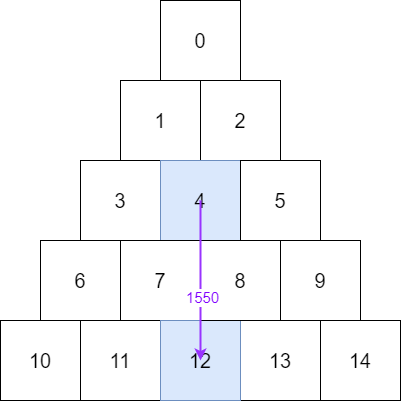

The diagram above was exported from draw.io. Its source (the exported page's mxGraphModel, read from the mxfile embedded in the PNG):
<mxGraphModel dx="722" dy="699" grid="1" gridSize="10" guides="1" tooltips="1" connect="1" arrows="1" fold="1" page="1" pageScale="1" pageWidth="827" pageHeight="1169" math="0" shadow="0">
  <root>
    <mxCell id="0" />
    <mxCell id="1" parent="0" />
    <mxCell id="gFoA4L4RPLOaTOVKsQIw-1" value="0" style="whiteSpace=wrap;html=1;aspect=fixed;fontSize=20;" vertex="1" parent="1">
      <mxGeometry x="360" y="200" width="80" height="80" as="geometry" />
    </mxCell>
    <mxCell id="gFoA4L4RPLOaTOVKsQIw-2" value="1" style="whiteSpace=wrap;html=1;aspect=fixed;fontSize=20;" vertex="1" parent="1">
      <mxGeometry x="320" y="280" width="80" height="80" as="geometry" />
    </mxCell>
    <mxCell id="gFoA4L4RPLOaTOVKsQIw-3" value="2" style="whiteSpace=wrap;html=1;aspect=fixed;fontSize=20;" vertex="1" parent="1">
      <mxGeometry x="400" y="280" width="80" height="80" as="geometry" />
    </mxCell>
    <mxCell id="gFoA4L4RPLOaTOVKsQIw-4" value="10" style="whiteSpace=wrap;html=1;aspect=fixed;fontSize=20;" vertex="1" parent="1">
      <mxGeometry x="200" y="520" width="80" height="80" as="geometry" />
    </mxCell>
    <mxCell id="gFoA4L4RPLOaTOVKsQIw-5" value="3" style="whiteSpace=wrap;html=1;aspect=fixed;fontSize=20;" vertex="1" parent="1">
      <mxGeometry x="280" y="360" width="80" height="80" as="geometry" />
    </mxCell>
    <mxCell id="gFoA4L4RPLOaTOVKsQIw-6" value="6" style="whiteSpace=wrap;html=1;aspect=fixed;fontSize=20;" vertex="1" parent="1">
      <mxGeometry x="240" y="440" width="80" height="80" as="geometry" />
    </mxCell>
    <mxCell id="gFoA4L4RPLOaTOVKsQIw-7" value="4" style="whiteSpace=wrap;html=1;aspect=fixed;fontSize=20;fillColor=#dae8fc;strokeColor=#6c8ebf;" vertex="1" parent="1">
      <mxGeometry x="360" y="360" width="80" height="80" as="geometry" />
    </mxCell>
    <mxCell id="gFoA4L4RPLOaTOVKsQIw-8" value="7" style="whiteSpace=wrap;html=1;aspect=fixed;fontSize=20;" vertex="1" parent="1">
      <mxGeometry x="320" y="440" width="80" height="80" as="geometry" />
    </mxCell>
    <mxCell id="gFoA4L4RPLOaTOVKsQIw-9" value="11" style="whiteSpace=wrap;html=1;aspect=fixed;fontSize=20;" vertex="1" parent="1">
      <mxGeometry x="280" y="520" width="80" height="80" as="geometry" />
    </mxCell>
    <mxCell id="gFoA4L4RPLOaTOVKsQIw-10" value="5" style="whiteSpace=wrap;html=1;aspect=fixed;fontSize=20;" vertex="1" parent="1">
      <mxGeometry x="440" y="360" width="80" height="80" as="geometry" />
    </mxCell>
    <mxCell id="gFoA4L4RPLOaTOVKsQIw-11" value="9" style="whiteSpace=wrap;html=1;aspect=fixed;fontSize=20;" vertex="1" parent="1">
      <mxGeometry x="480" y="440" width="80" height="80" as="geometry" />
    </mxCell>
    <mxCell id="gFoA4L4RPLOaTOVKsQIw-12" value="14" style="whiteSpace=wrap;html=1;aspect=fixed;fontSize=20;" vertex="1" parent="1">
      <mxGeometry x="520" y="520" width="80" height="80" as="geometry" />
    </mxCell>
    <mxCell id="gFoA4L4RPLOaTOVKsQIw-13" value="13" style="whiteSpace=wrap;html=1;aspect=fixed;fontSize=20;" vertex="1" parent="1">
      <mxGeometry x="440" y="520" width="80" height="80" as="geometry" />
    </mxCell>
    <mxCell id="gFoA4L4RPLOaTOVKsQIw-14" value="12" style="whiteSpace=wrap;html=1;aspect=fixed;fontSize=20;fillColor=#dae8fc;strokeColor=#6c8ebf;" vertex="1" parent="1">
      <mxGeometry x="360" y="520" width="80" height="80" as="geometry" />
    </mxCell>
    <mxCell id="gFoA4L4RPLOaTOVKsQIw-15" value="8" style="whiteSpace=wrap;html=1;aspect=fixed;fontSize=20;" vertex="1" parent="1">
      <mxGeometry x="400" y="440" width="80" height="80" as="geometry" />
    </mxCell>
    <mxCell id="gFoA4L4RPLOaTOVKsQIw-51" value="" style="endArrow=classic;html=1;strokeColor=#9933FF;strokeWidth=2;fontSize=15;fontColor=#7F00FF;entryX=0.5;entryY=0.5;entryDx=0;entryDy=0;entryPerimeter=0;" edge="1" parent="1" target="gFoA4L4RPLOaTOVKsQIw-14">
      <mxGeometry width="50" height="50" relative="1" as="geometry">
        <mxPoint x="400" y="400" as="sourcePoint" />
        <mxPoint x="450" y="350" as="targetPoint" />
      </mxGeometry>
    </mxCell>
    <mxCell id="gFoA4L4RPLOaTOVKsQIw-52" value="1550" style="text;html=1;align=center;verticalAlign=middle;resizable=0;points=[];labelBackgroundColor=#ffffff;fontSize=15;fontColor=#7F00FF;" vertex="1" connectable="0" parent="gFoA4L4RPLOaTOVKsQIw-51">
      <mxGeometry x="0.2" y="1" relative="1" as="geometry">
        <mxPoint as="offset" />
      </mxGeometry>
    </mxCell>
  </root>
</mxGraphModel>